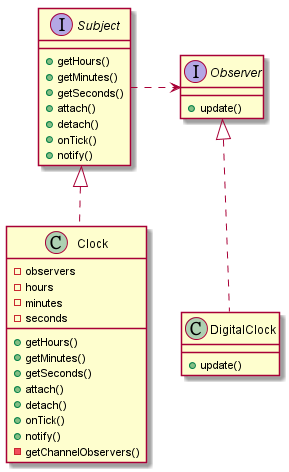

The diagram above was rendered by PlantUML. Its source (embedded in the PNG):
@startuml

interface Observer {
    +update()
}

class DigitalClock {
    +update()
}

interface Subject {
    +getHours()
    +getMinutes()
    +getSeconds()
    +attach()
    +detach()
    +onTick()
    +notify()
}

class Clock {
    -observers
    -hours
    -minutes
    -seconds
    +getHours()
    +getMinutes()
    +getSeconds()
    +attach()
    +detach()
    +onTick()
    +notify()
    -getChannelObservers()
}

Subject <|.. Clock
Observer <|.. DigitalClock
Subject .> Observer

@enduml